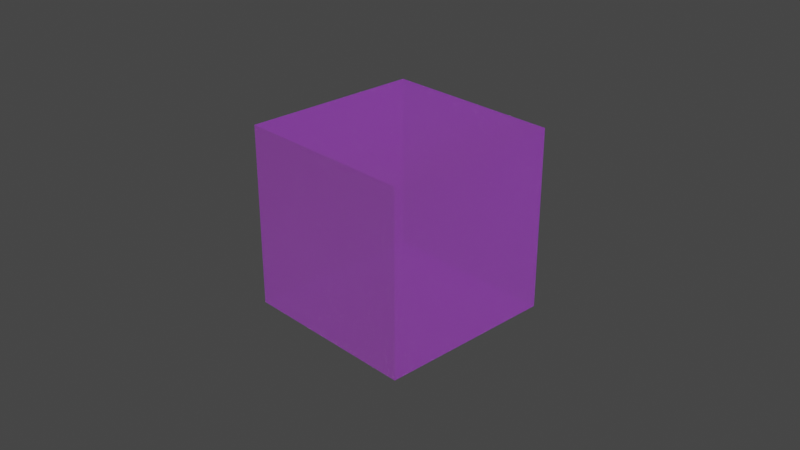 # Source: 32_webp_mode_auto_with_create_webp.blend  (saved by Blender 4.0.23; exported with 4.5.12 LTS)
import bpy
from mathutils import Matrix  # noqa: F401  (used for matrix-valued properties, if any)

bpy.ops.wm.read_factory_settings(use_empty=True)
scene = bpy.context.scene
scene.name = 'Scene'

# ---- collections
col_collection = bpy.data.collections.new('Collection'); scene.collection.children.link(col_collection)

# ---- images (referenced by path relative to the original .blend; pixels are not part of the script)
import os
ASSET_DIR = os.environ.get("B2B_ASSET_DIR", "")  # directory of the original .blend (textures are referenced by path, not embedded)
HERE = os.path.dirname(os.path.abspath(__file__))  # packed textures are extracted next to this script under _unpacked/

def load_image(name, relpath, width, height, colorspace="sRGB"):
    """Load a texture the original file referenced (path relative to the .blend, or extracted next to this script)."""
    p = next((c for c in (os.path.join(HERE, relpath), os.path.join(ASSET_DIR, relpath)) if relpath and os.path.exists(c)), "")
    if p:
        img = bpy.data.images.load(p, check_existing=True)
        img.name = name
    else:  # same state as the original file: an image datablock whose file is absent (Cycles renders it pink)
        img = bpy.data.images.new(name, width, height)
        img.source = "FILE"
        img.filepath = "//" + (relpath or name)
    img.colorspace_settings.name = colorspace
    return img
img_untitled_001 = load_image('Untitled.001', '', 1024, 1024, 'sRGB')
img_untitled_004 = load_image('Untitled.004', '', 1024, 1024, 'sRGB')
img_untitled_005 = load_image('Untitled.005', '', 1024, 1024, 'sRGB')
img_untitled_webp = load_image('Untitled.webp', 'Untitled.webp', 1024, 1024, 'sRGB')
img_untitled_002 = load_image('Untitled.002', '', 1024, 1024, 'sRGB')
img_untitled_008 = load_image('Untitled.008', '', 1024, 1024, 'sRGB')
img_untitled_006 = load_image('Untitled.006', '', 1024, 1024, 'sRGB')
img_untitled_007 = load_image('Untitled.007', '', 1024, 1024, 'sRGB')
img_untitled_003 = load_image('Untitled.003', '', 1024, 1024, 'sRGB')
img_untitled_009 = load_image('Untitled.009', '', 1024, 1024, 'sRGB')

# ---- materials (node trees are filled in below, after node groups)
mat_material = bpy.data.materials.new('Material')
mat_material.surface_render_method = 'BLENDED'
mat_material.blend_method = 'BLEND'
mat_material.alpha_threshold = 0.0
mat_material.roughness = 0.5
mat_material.line_color = (0.0, 0.0, 0.0, 1.0)

# ---- node groups
ng_gltf_material_output = bpy.data.node_groups.new('glTF Material Output', 'ShaderNodeTree')
_s = ng_gltf_material_output.interface.new_socket(name='Occlusion', in_out='INPUT', socket_type='NodeSocketFloat')
_s = ng_gltf_material_output.interface.new_socket(name='Thickness', in_out='INPUT', socket_type='NodeSocketFloat')
_s = ng_gltf_material_output.interface.new_socket(name='Specular', in_out='INPUT', socket_type='NodeSocketFloat')
_s.default_value = 1.0
_s = ng_gltf_material_output.interface.new_socket(name='Specular Color', in_out='INPUT', socket_type='NodeSocketColor')
_s.default_value = (1.0, 1.0, 1.0, 1.0)
_N = ng_gltf_material_output.nodes; _L = ng_gltf_material_output.links
n0 = _N.new('NodeGroupOutput'); n0.name = 'Group Output'; n0.location = (0, 0)
n1 = _N.new('NodeGroupInput'); n1.name = 'Group Input'; n1.location = (-200, 0)
n0.is_active_output = True

# ---- material node trees
mat_material.use_nodes = True; mat_material.node_tree.nodes.clear()
_N = mat_material.node_tree.nodes; _L = mat_material.node_tree.links
n0 = _N.new('NodeFrame'); n0.name = 'Frame.001'; n0.location = (-966, -928)
n0.width = 955
n1 = _N.new('NodeFrame'); n1.name = 'Frame.003'; n1.location = (-845, -225)
n1.width = 788
n2 = _N.new('NodeFrame'); n2.name = 'Frame.006'; n2.location = (-637, 1497)
n2.width = 787
n3 = _N.new('NodeFrame'); n3.name = 'Frame.005'; n3.location = (-859, 719)
n3.width = 658
n4 = _N.new('NodeFrame'); n4.name = 'Frame.004'; n4.location = (-943, 210)
n4.width = 751
n5 = _N.new('NodeFrame'); n5.name = 'Frame.007'; n5.location = (-590, -1650)
n5.width = 740
n6 = _N.new('NodeFrame'); n6.name = 'Frame'; n6.location = (-510, -2015)
n6.width = 576
n7 = _N.new('NodeFrame'); n7.name = 'Frame.002'; n7.location = (-791, -550)
n7.width = 586
n8 = _N.new('ShaderNodeBsdfPrincipled'); n8.name = 'Principled BSDF'; n8.location = (249, 300)
n8.distribution = 'GGX'
n8.subsurface_method = 'RANDOM_WALK_SKIN'
n8.inputs[3].default_value = 1.45
n8.inputs[10].default_value = 0.0
n8.inputs[21].default_value = 1.2
n8.inputs[28].default_value = 1.0
n9 = _N.new('ShaderNodeGroup'); n9.name = 'Group'; n9.location = (448, -1254)
n9.node_tree = ng_gltf_material_output
n10 = _N.new('ShaderNodeMath'); n10.name = 'Math.005'; n10.location = (775, -223)
n10.operation = 'MULTIPLY'
n10.inputs[1].default_value = 0.2
n11 = _N.new('ShaderNodeTexImage'); n11.name = 'Image Texture.001'; n11.location = (30, -238)
n11.image = img_untitled_001
n12 = _N.new('ShaderNodeMath'); n12.name = 'Math.008'; n12.location = (618, -30)
n12.operation = 'MULTIPLY'
n12.inputs[1].default_value = 0.36
n13 = _N.new('ShaderNodeSeparateColor'); n13.name = 'Separate Color.002'; n13.location = (376, -55)
n14 = _N.new('ShaderNodeBsdfSheen'); n14.name = 'Velvet BSDF'; n14.location = (617, -594)
n14.distribution = 'ASHIKHMIN'
n15 = _N.new('ShaderNodeMix'); n15.name = 'Mix.008'; n15.location = (377, -61)
n15.data_type = 'RGBA'
n15.blend_type = 'MULTIPLY'
n15.inputs[0].default_value = 1.0
n15.inputs[7].default_value = (0.1, 0.2, 0.3, 1.0)
n16 = _N.new('ShaderNodeTexImage'); n16.name = 'Image Texture.004'; n16.location = (41, -30)
n16.image = img_untitled_004
n17 = _N.new('ShaderNodeTexImage'); n17.name = 'Image Texture.005'; n17.location = (30, -362)
n17.image = img_untitled_005
n18 = _N.new('ShaderNodeMath'); n18.name = 'Math'; n18.location = (392, -500)
n18.operation = 'MULTIPLY'
n19 = _N.new('ShaderNodeMath'); n19.name = 'Math.001'; n19.location = (477, -296)
n19.operation = 'MULTIPLY'
n19.inputs[1].default_value = 0.123
n20 = _N.new('ShaderNodeMix'); n20.name = 'Mix'; n20.location = (488, -30)
n20.data_type = 'RGBA'
n20.blend_type = 'MULTIPLY'
n20.inputs[0].default_value = 1.0
n20.inputs[7].default_value = (0.5, 0.6, 0.7, 1.0)
n21 = _N.new('ShaderNodeTexImage'); n21.name = 'Image Texture'; n21.location = (30, -67)
n21.image = img_untitled_webp
n22 = _N.new('ShaderNodeMath'); n22.name = 'Math.003'; n22.location = (575, -225)
n22.operation = 'MULTIPLY'
n22.inputs[1].default_value = 0.345
n23 = _N.new('ShaderNodeSeparateColor'); n23.name = 'Separate Color'; n23.location = (356, -44)
n24 = _N.new('ShaderNodeMath'); n24.name = 'Math.002'; n24.location = (581, -30)
n24.operation = 'MULTIPLY'
n24.inputs[1].default_value = 0.234
n25 = _N.new('ShaderNodeTexImage'); n25.name = 'Image Texture.002'; n25.location = (30, -74)
n25.image = img_untitled_002
n26 = _N.new('ShaderNodeOutputMaterial'); n26.name = 'Material Output'; n26.location = (1057, 328)
n27 = _N.new('ShaderNodeAddShader'); n27.name = 'Add Shader'; n27.location = (617, 358)
n28 = _N.new('ShaderNodeAddShader'); n28.name = 'Add Shader.001'; n28.location = (837, 327)
n29 = _N.new('ShaderNodeVolumeAbsorption'); n29.name = 'Volume Absorption'; n29.location = (616, 212)
n30 = _N.new('ShaderNodeMath'); n30.name = 'Math.009'; n30.location = (570, -30)
n30.operation = 'MULTIPLY'
n30.inputs[1].default_value = 0.9
n31 = _N.new('ShaderNodeTexImage'); n31.name = 'Image Texture.009'; n31.location = (30, -66)
n31.image = img_untitled_008
n32 = _N.new('ShaderNodeSeparateColor'); n32.name = 'Separate Color.003'; n32.location = (365, -70)
n33 = _N.new('ShaderNodeTexImage'); n33.name = 'Image Texture.006'; n33.location = (30, -57)
n33.image = img_untitled_006
n34 = _N.new('ShaderNodeMath'); n34.name = 'Math.007'; n34.location = (402, -30)
n34.operation = 'MULTIPLY'
n34.inputs[1].default_value = 0.25
n35 = _N.new('ShaderNodeMix'); n35.name = 'Mix.006'; n35.location = (406, -249)
n35.data_type = 'RGBA'
n35.blend_type = 'MULTIPLY'
n35.inputs[0].default_value = 1.0
n35.inputs[7].default_value = (0.7, 0.6, 0.5, 1.0)
n36 = _N.new('ShaderNodeTexImage'); n36.name = 'Image Texture.007'; n36.location = (43, -376)
n36.image = img_untitled_007
n37 = _N.new('ShaderNodeMath'); n37.name = 'Math.006'; n37.location = (785, -30)
n37.operation = 'MULTIPLY'
n37.inputs[1].default_value = 0.3
n38 = _N.new('ShaderNodeSeparateColor'); n38.name = 'Separate Color.001'; n38.location = (452, -387)
n39 = _N.new('ShaderNodeTexImage'); n39.name = 'Image Texture.003'; n39.location = (30, -61)
n39.image = img_untitled_003
n40 = _N.new('ShaderNodeMix'); n40.name = 'Mix.005'; n40.location = (416, -30)
n40.data_type = 'RGBA'
n40.blend_type = 'MULTIPLY'
n40.inputs[0].default_value = 1.0
n40.inputs[7].default_value = (0.4, 0.5, 0.6, 1.0)
n41 = _N.new('ShaderNodeTexImage'); n41.name = 'Image Texture.008'; n41.location = (30, -66)
n41.image = img_untitled_009
n10.parent = n0
n11.parent = n0
n12.parent = n1
n13.parent = n1
n14.parent = n2
n15.parent = n2
n16.parent = n2
n17.parent = n2
n18.parent = n2
n19.parent = n3
n20.parent = n3
n21.parent = n3
n22.parent = n4
n23.parent = n4
n24.parent = n4
n25.parent = n4
n30.parent = n5
n31.parent = n5
n32.parent = n5
n33.parent = n6
n34.parent = n6
n35.parent = n6
n36.parent = n6
n37.parent = n0
n38.parent = n0
n39.parent = n7
n40.parent = n7
n41.parent = n1
_L.new(n28.outputs[0], n26.inputs[0])
_L.new(n21.outputs[0], n20.inputs[6])
_L.new(n20.outputs[2], n8.inputs[0])
_L.new(n38.outputs[0], n9.inputs[0])
_L.new(n19.outputs[0], n8.inputs[4])
_L.new(n24.outputs[0], n8.inputs[19])
_L.new(n25.outputs[0], n23.inputs[0])
_L.new(n22.outputs[0], n8.inputs[20])
_L.new(n40.outputs[2], n8.inputs[27])
_L.new(n39.outputs[0], n40.inputs[6])
_L.new(n11.outputs[0], n38.inputs[0])
_L.new(n37.outputs[0], n8.inputs[2])
_L.new(n10.outputs[0], n8.inputs[1])
_L.new(n8.outputs[0], n27.inputs[1])
_L.new(n14.outputs[0], n27.inputs[0])
_L.new(n15.outputs[2], n14.inputs[0])
_L.new(n16.outputs[0], n15.inputs[6])
_L.new(n18.outputs[0], n14.inputs[1])
_L.new(n17.outputs[1], n18.inputs[0])
_L.new(n21.outputs[1], n19.inputs[0])
_L.new(n23.outputs[0], n24.inputs[0])
_L.new(n23.outputs[1], n22.inputs[0])
_L.new(n38.outputs[2], n10.inputs[0])
_L.new(n38.outputs[1], n37.inputs[0])
_L.new(n34.outputs[0], n9.inputs[2])
_L.new(n33.outputs[1], n34.inputs[0])
_L.new(n35.outputs[2], n9.inputs[3])
_L.new(n36.outputs[0], n35.inputs[6])
_L.new(n41.outputs[0], n13.inputs[0])
_L.new(n13.outputs[0], n12.inputs[0])
_L.new(n12.outputs[0], n8.inputs[18])
_L.new(n27.outputs[0], n28.inputs[0])
_L.new(n29.outputs[0], n28.inputs[1])
_L.new(n30.outputs[0], n9.inputs[1])
_L.new(n31.outputs[0], n32.inputs[0])
_L.new(n32.outputs[1], n30.inputs[0])
n26.is_active_output = True

# ---- world
world_world = bpy.data.worlds.new('World'); scene.world = world_world
world_world.use_nodes = True; world_world.node_tree.nodes.clear()
_N = world_world.node_tree.nodes; _L = world_world.node_tree.links
n0 = _N.new('ShaderNodeOutputWorld'); n0.name = 'World Output'; n0.location = (300, 300)
n1 = _N.new('ShaderNodeBackground'); n1.name = 'Background'; n1.location = (10, 300)
n1.inputs[0].default_value = (0.05088, 0.05088, 0.05088, 1.0)
_L.new(n1.outputs[0], n0.inputs[0])
n0.is_active_output = True
world_world.color = (0.05088, 0.05088, 0.05088)
world_world.use_sun_shadow = False
world_world.sun_shadow_jitter_overblur = 0.0

# ---- cameras
cam_camera = bpy.data.cameras.new('Camera')
cam_camera.clip_end = 100.0
cam_camera.ortho_scale = 7.314

# ---- lights
light_light = bpy.data.lights.new('Light', 'POINT')
light_light.transmission_factor = 0.0
light_light.use_soft_falloff = False
light_light.energy = 1000.0
light_light.shadow_soft_size = 0.1
light_light.shadow_maximum_resolution = 0.006
light_light.use_absolute_resolution = True

# ---- meshes
me_cube = bpy.data.meshes.new('Cube')
me_cube.from_pydata([(1.0, 1.0, 1.0), (1.0, 1.0, -1.0), (1.0, -1.0, 1.0), (1.0, -1.0, -1.0), (-1.0, 1.0, 1.0), (-1.0, 1.0, -1.0), (-1.0, -1.0, 1.0), (-1.0, -1.0, -1.0)], [], [(0, 4, 6, 2), (3, 2, 6, 7), (7, 6, 4, 5), (5, 1, 3, 7), (1, 0, 2, 3), (5, 4, 0, 1)])
_uv = me_cube.uv_layers.new(name='UVMap')
_uv.uv.foreach_set('vector', [0.625, 0.5, 0.875, 0.5, 0.875, 0.75, 0.625, 0.75, 0.375, 0.75, 0.625, 0.75, 0.625, 1.0, 0.375, 1.0, 0.375, 0.0, 0.625, 0.0, 0.625, 0.25, 0.375, 0.25, 0.125, 0.5, 0.375, 0.5, 0.375, 0.75, 0.125, 0.75, 0.375, 0.5, 0.625, 0.5, 0.625, 0.75, 0.375, 0.75, 0.375, 0.25, 0.625, 0.25, 0.625, 0.5, 0.375, 0.5])
me_cube.materials.append(mat_material)
me_cube.use_mirror_vertex_groups = False
me_cube.update()

# ---- objects
ob_cube = bpy.data.objects.new('Cube', me_cube)
ob_light = bpy.data.objects.new('Light', light_light)
ob_camera = bpy.data.objects.new('Camera', cam_camera)

# ---- transforms, parenting, visibility, modifiers, constraints
ob_cube.location = (0.0, 0.0, 0.0)
ob_cube.lock_rotations_4d = False
ob_cube.empty_display_type = 'ARROWS'
ob_cube.lineart.crease_threshold = 0.0
ob_light.location = (4.076, 1.005, 5.904)
ob_light.rotation_euler = (0.6503, 0.05522, 1.866)
ob_light.lock_rotations_4d = False
ob_light.empty_display_type = 'ARROWS'
ob_light.color = (0.0, 0.0, 0.0, 0.0)
ob_light.lineart.crease_threshold = 0.0
ob_camera.location = (7.359, -6.926, 4.958)
ob_camera.rotation_euler = (1.109, 0.0, 0.8149)
ob_camera.lock_rotations_4d = False
ob_camera.empty_display_type = 'ARROWS'
ob_camera.color = (0.0, 0.0, 0.0, 0.0)
ob_camera.display_type = 'WIRE'
ob_camera.lineart.crease_threshold = 0.0

# ---- collection membership
col_collection.objects.link(ob_cube)
col_collection.objects.link(ob_light)
col_collection.objects.link(ob_camera)

# ---- scene / render settings (as saved in the file)
scene.camera = ob_camera
scene.frame_start = 1; scene.frame_end = 250; scene.frame_set(0)
scene.render.engine = 'CYCLES'
scene.cycles.sampling_pattern = 'TABULATED_SOBOL'
scene.cycles.use_light_tree = False
scene.view_settings.view_transform = 'Filmic'
bpy.context.view_layer.update()
